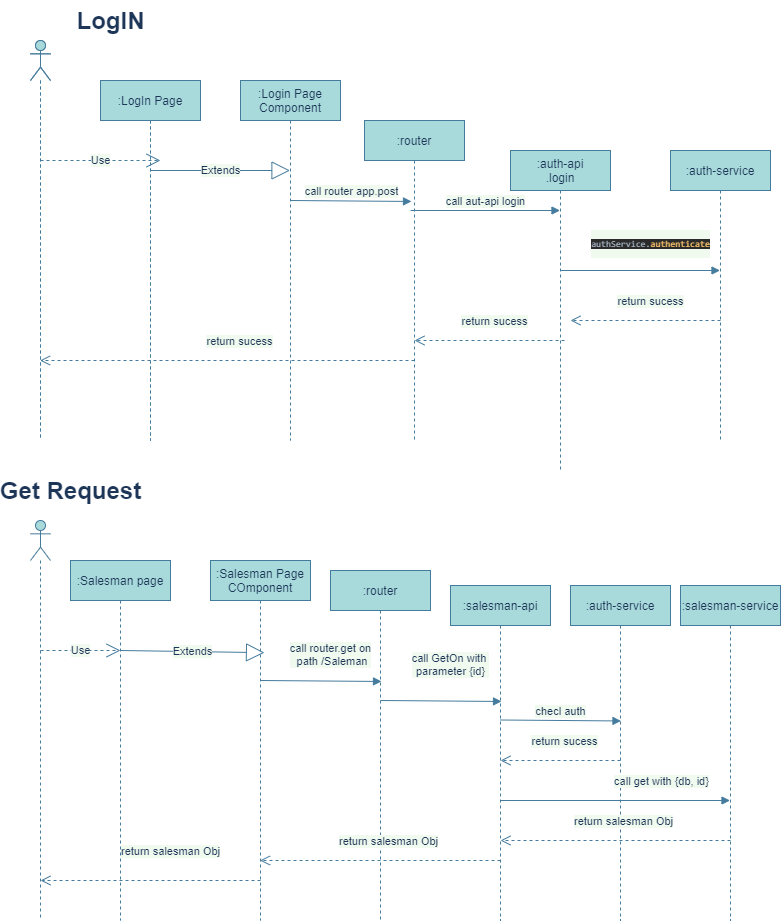

The diagram above was exported from draw.io. Its source (the exported page's mxGraphModel, read from the mxfile embedded in the PNG):
<mxGraphModel dx="915" dy="741" grid="1" gridSize="10" guides="1" tooltips="1" connect="1" arrows="1" fold="1" page="1" pageScale="1" pageWidth="827" pageHeight="1169" background="#FFFFFF" math="0" shadow="0">
  <root>
    <mxCell id="0" />
    <mxCell id="1" parent="0" />
    <mxCell id="3" value="" style="shape=umlLifeline;participant=umlActor;perimeter=lifelinePerimeter;whiteSpace=wrap;html=1;container=1;collapsible=0;recursiveResize=0;verticalAlign=top;spacingTop=36;outlineConnect=0;fillColor=#A8DADC;strokeColor=#457B9D;fontColor=#1D3557;" parent="1" vertex="1">
      <mxGeometry x="30" y="40" width="20" height="400" as="geometry" />
    </mxCell>
    <mxCell id="4" value=":LogIn Page" style="shape=umlLifeline;perimeter=lifelinePerimeter;whiteSpace=wrap;html=1;container=1;collapsible=0;recursiveResize=0;outlineConnect=0;fillColor=#A8DADC;strokeColor=#457B9D;fontColor=#1D3557;" parent="1" vertex="1">
      <mxGeometry x="100" y="80" width="100" height="360" as="geometry" />
    </mxCell>
    <mxCell id="14" value="Extends" style="endArrow=block;endSize=16;endFill=0;html=1;labelBackgroundColor=#F1FAEE;strokeColor=#457B9D;fontColor=#1D3557;" parent="4" target="6" edge="1">
      <mxGeometry width="160" relative="1" as="geometry">
        <mxPoint x="50" y="90" as="sourcePoint" />
        <mxPoint x="210" y="90" as="targetPoint" />
      </mxGeometry>
    </mxCell>
    <mxCell id="27" value="" style="shape=umlLifeline;participant=umlActor;perimeter=lifelinePerimeter;whiteSpace=wrap;html=1;container=1;collapsible=0;recursiveResize=0;verticalAlign=top;spacingTop=36;outlineConnect=0;fillColor=#A8DADC;strokeColor=#457B9D;fontColor=#1D3557;" parent="4" vertex="1">
      <mxGeometry x="-70" y="-40" width="20" height="400" as="geometry" />
    </mxCell>
    <mxCell id="28" value=":LogIn Page" style="shape=umlLifeline;perimeter=lifelinePerimeter;whiteSpace=wrap;html=1;container=1;collapsible=0;recursiveResize=0;outlineConnect=0;fillColor=#A8DADC;strokeColor=#457B9D;fontColor=#1D3557;" parent="4" vertex="1">
      <mxGeometry width="100" height="360" as="geometry" />
    </mxCell>
    <mxCell id="6" value=":Login Page Component&lt;br&gt;" style="shape=umlLifeline;perimeter=lifelinePerimeter;whiteSpace=wrap;html=1;container=1;collapsible=0;recursiveResize=0;outlineConnect=0;fillColor=#A8DADC;strokeColor=#457B9D;fontColor=#1D3557;" parent="1" vertex="1">
      <mxGeometry x="240" y="80" width="100" height="360" as="geometry" />
    </mxCell>
    <mxCell id="7" value=":auth-api&lt;br&gt;.login" style="shape=umlLifeline;perimeter=lifelinePerimeter;whiteSpace=wrap;html=1;container=1;collapsible=0;recursiveResize=0;outlineConnect=0;fillColor=#A8DADC;strokeColor=#457B9D;fontColor=#1D3557;" parent="1" vertex="1">
      <mxGeometry x="510" y="150" width="100" height="320" as="geometry" />
    </mxCell>
    <mxCell id="16" value="&lt;pre style=&quot;background-color: rgb(43 , 43 , 43) ; color: rgb(169 , 183 , 198) ; font-family: &amp;#34;jetbrains mono&amp;#34; , monospace ; font-size: 9px&quot;&gt;authService.&lt;span style=&quot;color: #ffc66d&quot;&gt;authenticate&lt;/span&gt;&lt;/pre&gt;" style="html=1;verticalAlign=bottom;endArrow=block;labelBackgroundColor=#F1FAEE;strokeColor=#457B9D;fontColor=#1D3557;" parent="7" target="9" edge="1">
      <mxGeometry x="0.1285" y="10" width="80" relative="1" as="geometry">
        <mxPoint x="50" y="120" as="sourcePoint" />
        <mxPoint x="130" y="120" as="targetPoint" />
        <mxPoint as="offset" />
      </mxGeometry>
    </mxCell>
    <mxCell id="8" value=":router" style="shape=umlLifeline;perimeter=lifelinePerimeter;whiteSpace=wrap;html=1;container=1;collapsible=0;recursiveResize=0;outlineConnect=0;fillColor=#A8DADC;strokeColor=#457B9D;fontColor=#1D3557;" parent="1" vertex="1">
      <mxGeometry x="364" y="120" width="100" height="320" as="geometry" />
    </mxCell>
    <mxCell id="15" value="call aut-api login" style="html=1;verticalAlign=bottom;endArrow=block;labelBackgroundColor=#F1FAEE;strokeColor=#457B9D;fontColor=#1D3557;" parent="8" target="7" edge="1">
      <mxGeometry width="80" relative="1" as="geometry">
        <mxPoint x="46" y="90" as="sourcePoint" />
        <mxPoint x="126" y="90" as="targetPoint" />
      </mxGeometry>
    </mxCell>
    <mxCell id="9" value=":auth-service" style="shape=umlLifeline;perimeter=lifelinePerimeter;whiteSpace=wrap;html=1;container=1;collapsible=0;recursiveResize=0;outlineConnect=0;fillColor=#A8DADC;strokeColor=#457B9D;fontColor=#1D3557;" parent="1" vertex="1">
      <mxGeometry x="670" y="150" width="100" height="290" as="geometry" />
    </mxCell>
    <mxCell id="11" value="Use" style="endArrow=open;endSize=12;dashed=1;html=1;labelBackgroundColor=#F1FAEE;strokeColor=#457B9D;fontColor=#1D3557;" parent="1" edge="1">
      <mxGeometry width="160" relative="1" as="geometry">
        <mxPoint x="40" y="160" as="sourcePoint" />
        <mxPoint x="160" y="160" as="targetPoint" />
      </mxGeometry>
    </mxCell>
    <mxCell id="13" value="call router app.post" style="html=1;verticalAlign=bottom;endArrow=block;entryX=0.47;entryY=0.253;entryDx=0;entryDy=0;entryPerimeter=0;labelBackgroundColor=#F1FAEE;strokeColor=#457B9D;fontColor=#1D3557;" parent="1" target="8" edge="1">
      <mxGeometry width="80" relative="1" as="geometry">
        <mxPoint x="290" y="200" as="sourcePoint" />
        <mxPoint x="370" y="200" as="targetPoint" />
      </mxGeometry>
    </mxCell>
    <mxCell id="17" value="return sucess&lt;br&gt;" style="html=1;verticalAlign=bottom;endArrow=open;dashed=1;endSize=8;labelBackgroundColor=#F1FAEE;strokeColor=#457B9D;fontColor=#1D3557;" parent="1" edge="1">
      <mxGeometry x="-0.0667" y="-10" relative="1" as="geometry">
        <mxPoint x="720" y="320" as="sourcePoint" />
        <mxPoint x="570" y="320" as="targetPoint" />
        <mxPoint as="offset" />
      </mxGeometry>
    </mxCell>
    <mxCell id="19" value="return sucess&lt;br&gt;" style="html=1;verticalAlign=bottom;endArrow=open;dashed=1;endSize=8;labelBackgroundColor=#F1FAEE;strokeColor=#457B9D;fontColor=#1D3557;" parent="1" edge="1">
      <mxGeometry x="-0.0667" y="-10" relative="1" as="geometry">
        <mxPoint x="564" y="340" as="sourcePoint" />
        <mxPoint x="414" y="340" as="targetPoint" />
        <mxPoint as="offset" />
      </mxGeometry>
    </mxCell>
    <mxCell id="20" value="return sucess&lt;br&gt;" style="html=1;verticalAlign=bottom;endArrow=open;dashed=1;endSize=8;labelBackgroundColor=#F1FAEE;strokeColor=#457B9D;fontColor=#1D3557;" parent="1" target="3" edge="1">
      <mxGeometry x="-0.0667" y="-10" relative="1" as="geometry">
        <mxPoint x="414" y="360" as="sourcePoint" />
        <mxPoint x="264" y="360" as="targetPoint" />
        <mxPoint as="offset" />
      </mxGeometry>
    </mxCell>
    <mxCell id="21" value="LogIN" style="text;strokeColor=none;fillColor=none;html=1;fontSize=24;fontStyle=1;verticalAlign=middle;align=center;fontColor=#1D3557;" parent="1" vertex="1">
      <mxGeometry x="60" width="100" height="40" as="geometry" />
    </mxCell>
    <mxCell id="22" value="Get Request" style="text;strokeColor=none;fillColor=none;html=1;fontSize=24;fontStyle=1;verticalAlign=middle;align=center;fontColor=#1D3557;" parent="1" vertex="1">
      <mxGeometry x="20" y="470" width="100" height="40" as="geometry" />
    </mxCell>
    <mxCell id="32" value="" style="shape=umlLifeline;participant=umlActor;perimeter=lifelinePerimeter;whiteSpace=wrap;html=1;container=1;collapsible=0;recursiveResize=0;verticalAlign=top;spacingTop=36;outlineConnect=0;fillColor=#A8DADC;strokeColor=#457B9D;fontColor=#1D3557;" parent="1" vertex="1">
      <mxGeometry x="30" y="520" width="20" height="400" as="geometry" />
    </mxCell>
    <mxCell id="33" value=":router" style="shape=umlLifeline;perimeter=lifelinePerimeter;whiteSpace=wrap;html=1;container=1;collapsible=0;recursiveResize=0;outlineConnect=0;fillColor=#A8DADC;strokeColor=#457B9D;fontColor=#1D3557;" parent="1" vertex="1">
      <mxGeometry x="330" y="570" width="100" height="350" as="geometry" />
    </mxCell>
    <mxCell id="37" value=":auth-service" style="shape=umlLifeline;perimeter=lifelinePerimeter;whiteSpace=wrap;html=1;container=1;collapsible=0;recursiveResize=0;outlineConnect=0;fillColor=#A8DADC;strokeColor=#457B9D;fontColor=#1D3557;" parent="1" vertex="1">
      <mxGeometry x="570" y="585" width="100" height="335" as="geometry" />
    </mxCell>
    <mxCell id="38" value=":salesman-service" style="shape=umlLifeline;perimeter=lifelinePerimeter;whiteSpace=wrap;html=1;container=1;collapsible=0;recursiveResize=0;outlineConnect=0;fillColor=#A8DADC;strokeColor=#457B9D;fontColor=#1D3557;" parent="1" vertex="1">
      <mxGeometry x="680" y="585" width="100" height="335" as="geometry" />
    </mxCell>
    <mxCell id="39" value=":salesman-api&lt;br&gt;" style="shape=umlLifeline;perimeter=lifelinePerimeter;whiteSpace=wrap;html=1;container=1;collapsible=0;recursiveResize=0;outlineConnect=0;fillColor=#A8DADC;strokeColor=#457B9D;fontColor=#1D3557;" parent="1" vertex="1">
      <mxGeometry x="450" y="585" width="100" height="335" as="geometry" />
    </mxCell>
    <mxCell id="40" value=":Salesman page" style="shape=umlLifeline;perimeter=lifelinePerimeter;whiteSpace=wrap;html=1;container=1;collapsible=0;recursiveResize=0;outlineConnect=0;fillColor=#A8DADC;strokeColor=#457B9D;fontColor=#1D3557;" parent="1" vertex="1">
      <mxGeometry x="70" y="560" width="100" height="360" as="geometry" />
    </mxCell>
    <mxCell id="41" value="Extends" style="endArrow=block;endSize=16;endFill=0;html=1;entryX=0.54;entryY=0.256;entryDx=0;entryDy=0;entryPerimeter=0;labelBackgroundColor=#F1FAEE;strokeColor=#457B9D;fontColor=#1D3557;" parent="40" target="42" edge="1">
      <mxGeometry width="160" relative="1" as="geometry">
        <mxPoint x="50" y="90" as="sourcePoint" />
        <mxPoint x="210" y="90" as="targetPoint" />
      </mxGeometry>
    </mxCell>
    <mxCell id="42" value=":Salesman Page COmponent&lt;br&gt;" style="shape=umlLifeline;perimeter=lifelinePerimeter;whiteSpace=wrap;html=1;container=1;collapsible=0;recursiveResize=0;outlineConnect=0;fillColor=#A8DADC;strokeColor=#457B9D;fontColor=#1D3557;" parent="1" vertex="1">
      <mxGeometry x="210" y="560" width="100" height="360" as="geometry" />
    </mxCell>
    <mxCell id="43" value="Use" style="endArrow=open;endSize=12;dashed=1;html=1;labelBackgroundColor=#F1FAEE;strokeColor=#457B9D;fontColor=#1D3557;" parent="1" edge="1">
      <mxGeometry width="160" relative="1" as="geometry">
        <mxPoint x="40" y="650" as="sourcePoint" />
        <mxPoint x="120" y="650" as="targetPoint" />
      </mxGeometry>
    </mxCell>
    <mxCell id="44" value="call router.get on&lt;br&gt;&amp;nbsp;path /Saleman&lt;br&gt;" style="html=1;verticalAlign=bottom;endArrow=block;entryX=0.47;entryY=0.253;entryDx=0;entryDy=0;entryPerimeter=0;labelBackgroundColor=#F1FAEE;strokeColor=#457B9D;fontColor=#1D3557;" parent="1" edge="1">
      <mxGeometry x="0.1556" y="11" width="80" relative="1" as="geometry">
        <mxPoint x="260" y="680" as="sourcePoint" />
        <mxPoint x="381" y="680.96" as="targetPoint" />
        <mxPoint as="offset" />
      </mxGeometry>
    </mxCell>
    <mxCell id="45" value="call GetOn with &lt;br&gt;parameter {id}" style="html=1;verticalAlign=bottom;endArrow=block;entryX=0.47;entryY=0.253;entryDx=0;entryDy=0;entryPerimeter=0;labelBackgroundColor=#F1FAEE;strokeColor=#457B9D;fontColor=#1D3557;" parent="1" edge="1">
      <mxGeometry x="0.1543" y="21" width="80" relative="1" as="geometry">
        <mxPoint x="380" y="700" as="sourcePoint" />
        <mxPoint x="501" y="700.96" as="targetPoint" />
        <mxPoint as="offset" />
      </mxGeometry>
    </mxCell>
    <mxCell id="47" value="checl auth" style="html=1;verticalAlign=bottom;endArrow=block;entryX=0.47;entryY=0.253;entryDx=0;entryDy=0;entryPerimeter=0;labelBackgroundColor=#F1FAEE;strokeColor=#457B9D;fontColor=#1D3557;" parent="1" edge="1">
      <mxGeometry x="0.0001" width="80" relative="1" as="geometry">
        <mxPoint x="499.5" y="719.5" as="sourcePoint" />
        <mxPoint x="620.5" y="720.46" as="targetPoint" />
        <mxPoint as="offset" />
      </mxGeometry>
    </mxCell>
    <mxCell id="49" value="return sucess&lt;br&gt;" style="html=1;verticalAlign=bottom;endArrow=open;dashed=1;endSize=8;labelBackgroundColor=#F1FAEE;strokeColor=#457B9D;fontColor=#1D3557;" parent="1" edge="1">
      <mxGeometry x="-0.0667" y="-10" relative="1" as="geometry">
        <mxPoint x="620" y="760" as="sourcePoint" />
        <mxPoint x="500" y="760" as="targetPoint" />
        <mxPoint as="offset" />
      </mxGeometry>
    </mxCell>
    <mxCell id="50" value="call get with {db, id}" style="html=1;verticalAlign=bottom;endArrow=block;labelBackgroundColor=#F1FAEE;strokeColor=#457B9D;fontColor=#1D3557;" parent="1" target="38" edge="1">
      <mxGeometry x="0.3957" y="10" width="80" relative="1" as="geometry">
        <mxPoint x="499.5" y="800" as="sourcePoint" />
        <mxPoint x="700" y="800" as="targetPoint" />
        <mxPoint as="offset" />
      </mxGeometry>
    </mxCell>
    <mxCell id="51" value="return salesman Obj" style="html=1;verticalAlign=bottom;endArrow=open;dashed=1;endSize=8;labelBackgroundColor=#F1FAEE;strokeColor=#457B9D;fontColor=#1D3557;" parent="1" edge="1">
      <mxGeometry x="-0.0667" y="-10" relative="1" as="geometry">
        <mxPoint x="730" y="840" as="sourcePoint" />
        <mxPoint x="500" y="840" as="targetPoint" />
        <mxPoint as="offset" />
      </mxGeometry>
    </mxCell>
    <mxCell id="52" value="return salesman Obj" style="html=1;verticalAlign=bottom;endArrow=open;dashed=1;endSize=8;labelBackgroundColor=#F1FAEE;strokeColor=#457B9D;fontColor=#1D3557;" parent="1" target="42" edge="1">
      <mxGeometry x="-0.0667" y="-10" relative="1" as="geometry">
        <mxPoint x="500" y="860" as="sourcePoint" />
        <mxPoint x="270" y="860" as="targetPoint" />
        <mxPoint as="offset" />
      </mxGeometry>
    </mxCell>
    <mxCell id="53" value="return salesman Obj" style="html=1;verticalAlign=bottom;endArrow=open;dashed=1;endSize=8;labelBackgroundColor=#F1FAEE;strokeColor=#457B9D;fontColor=#1D3557;" parent="1" edge="1">
      <mxGeometry x="-0.1818" y="-20" relative="1" as="geometry">
        <mxPoint x="260" y="880" as="sourcePoint" />
        <mxPoint x="40" y="880" as="targetPoint" />
        <mxPoint as="offset" />
      </mxGeometry>
    </mxCell>
  </root>
</mxGraphModel>